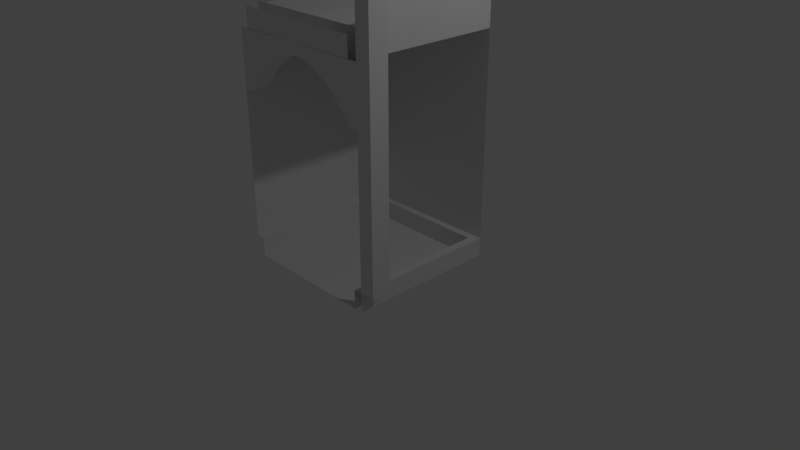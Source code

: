 # Source: corridor_arch1_corner.blend  (saved by Blender 2.79.0; exported with 4.5.12 LTS)
import bpy
from mathutils import Matrix  # noqa: F401  (used for matrix-valued properties, if any)

bpy.ops.wm.read_factory_settings(use_empty=True)
scene = bpy.context.scene
scene.name = 'Scene'

# ---- collections
col_collection_1 = bpy.data.collections.new('Collection 1'); scene.collection.children.link(col_collection_1)

# ---- world
world_world = bpy.data.worlds.new('World'); scene.world = world_world
world_world.color = (0.05088, 0.05088, 0.05088)
world_world.use_sun_shadow = False
world_world.sun_shadow_jitter_overblur = 0.0
world_world.cycles.sampling_method = 'MANUAL'

# ---- cameras
cam_camera = bpy.data.cameras.new('Camera')
cam_camera.clip_end = 100.0
cam_camera.lens = 35.0
cam_camera.sensor_width = 32.0
cam_camera.sensor_height = 18.0
cam_camera.ortho_scale = 7.314
cam_camera.dof.focus_distance = 0.0
cam_camera.dof.aperture_fstop = 128.0

# ---- lights
light_lamp = bpy.data.lights.new('Lamp', 'POINT')
light_lamp.transmission_factor = 0.0
light_lamp.cutoff_distance = 30.0
light_lamp.energy = 100.0
light_lamp.shadow_buffer_clip_start = 1.001
light_lamp.shadow_soft_size = 0.1
light_lamp.shadow_maximum_resolution = 0.006
light_lamp.use_absolute_resolution = True

# ---- meshes
me_plane_003 = bpy.data.meshes.new('Plane.003')
me_plane_003.from_pydata([(-0.8761, -1.0, 2.924), (-0.8761, 1.0, 2.924), (-0.8743, -1.0, 3.181), (-0.8743, 1.0, 3.181), (-1.0, -1.0, 0.2485), (-1.0, 1.0, 0.2485), (-0.884, -1.0, 0.2456), (-1.0, 1.0, 2.927), (-0.884, 1.0, 0.2456), (-1.0, -1.0, 2.927), (-0.8859, -1.0, 0.0), (-0.8859, 1.0, 0.0), (0.0, -1.0, 0.0), (0.0, 1.0, 0.0), (-0.8761, -0.7488, 2.924), (-0.8743, -0.7488, 3.181), (-1.0, -0.7488, 0.2485), (-1.0, -0.7488, 2.927), (-1.0, -0.7488, 2.195), (-1.0, -1.0, 2.194), (0.0, -0.7488, 2.926), (0.0, -1.0, 2.926), (0.0, -0.7488, 2.785), (0.0, -1.0, 2.784), (-0.8797, -0.7488, 2.195), (-0.8797, -1.0, 2.194), (-0.8797, -1.0, 2.927), (-0.8794, -0.7488, 2.927), (-0.7544, -0.7488, 2.362), (-0.6291, -0.7488, 2.492), (-0.5038, -0.7488, 2.588), (-0.3784, -0.7488, 2.67), (-0.2531, -0.7488, 2.737), (-0.1278, -0.7488, 2.77), (-0.7539, -0.7488, 2.926), (-0.6284, -0.7488, 2.926), (-0.5029, -0.7488, 2.925), (-0.3773, -0.7488, 2.925), (-0.2518, -0.7488, 2.924), (-0.1263, -0.7488, 2.924), (-0.1278, -1.0, 2.77), (-0.2531, -1.0, 2.736), (-0.3784, -1.0, 2.669), (-0.5038, -1.0, 2.587), (-0.6291, -1.0, 2.491), (-0.7544, -1.0, 2.361), (-0.1278, -1.0, 2.927), (-0.2531, -1.0, 2.927), (-0.3784, -1.0, 2.927), (-0.5038, -1.0, 2.927), (-0.6291, -1.0, 2.927), (-0.7544, -1.0, 2.927), (0.8761, -1.0, 2.924), (0.8761, 1.0, 2.924), (0.8743, -1.0, 3.181), (0.8743, 1.0, 3.181), (1.0, -1.0, 0.2485), (1.0, 1.0, 0.2485), (0.884, -1.0, 0.2456), (1.0, 1.0, 2.927), (0.884, 1.0, 0.2456), (1.0, -1.0, 2.927), (0.8859, -1.0, 0.0), (0.8859, 1.0, 0.0), (0.0, -1.0, 3.181), (0.0, 1.0, 3.181), (0.8761, -0.7488, 2.924), (0.8743, -0.7488, 3.181), (1.0, -0.7488, 0.2485), (1.0, -0.7488, 2.927), (0.0, -0.7488, 3.181), (1.0, -0.7488, 2.195), (1.0, -1.0, 2.194), (0.8797, -0.7488, 2.195), (0.8797, -1.0, 2.194), (0.8797, -1.0, 2.927), (0.8794, -0.7488, 2.927), (0.7544, -0.7488, 2.362), (0.6291, -0.7488, 2.492), (0.5038, -0.7488, 2.588), (0.3784, -0.7488, 2.67), (0.2531, -0.7488, 2.737), (0.1278, -0.7488, 2.77), (0.7539, -0.7488, 2.926), (0.6284, -0.7488, 2.926), (0.5029, -0.7488, 2.925), (0.3773, -0.7488, 2.925), (0.2518, -0.7488, 2.924), (0.1263, -0.7488, 2.924), (0.1278, -1.0, 2.77), (0.2531, -1.0, 2.736), (0.3784, -1.0, 2.669), (0.5038, -1.0, 2.587), (0.6291, -1.0, 2.491), (0.7544, -1.0, 2.361), (0.1278, -1.0, 2.927), (0.2531, -1.0, 2.927), (0.3784, -1.0, 2.927), (0.5038, -1.0, 2.927), (0.6291, -1.0, 2.927), (0.7544, -1.0, 2.927), (-1.002, -0.7429, 3.181), (-0.002253, -0.7429, 3.18), (-0.8817, -0.7429, 3.18), (-0.7562, -0.7429, 3.18), (-0.6306, -0.7429, 3.179), (-0.5051, -0.7429, 3.179), (-0.3796, -0.7429, 3.178), (-0.2541, -0.7429, 3.178), (-0.1285, -0.7429, 3.177), (0.9977, -0.7429, 3.181), (0.8772, -0.7429, 3.18), (0.7517, -0.7429, 3.18), (0.6261, -0.7429, 3.179), (0.5006, -0.7429, 3.179), (0.3751, -0.7429, 3.178), (0.2496, -0.7429, 3.178), (0.124, -0.7429, 3.177), (-0.884, 0.8981, 0.2456), (-0.8859, 0.8981, 0.0), (0.884, 0.8981, 0.2456), (0.8859, 0.8981, 0.0), (-0.8761, 0.8824, 2.924), (-0.8743, 0.8824, 3.181), (0.8761, 0.8824, 2.924), (0.8743, 0.8824, 3.181), (1.0, -1.0, 0.0), (1.0, 1.0, 0.0), (1.0, -1.0, 3.5), (1.0, 1.0, 3.5), (1.2, -1.0, 0.2485), (1.2, -0.7488, 0.2485), (1.2, -1.0, 2.927), (1.2, -0.7488, 2.927), (1.0, -0.7488, 3.948), (1.0, -1.0, 3.948), (1.2, -0.7488, 3.948), (1.2, -1.0, 3.948)], [(21, 20)], [(14, 1, 3, 15), (17, 18, 16, 5, 7), (14, 17, 7, 1), (6, 10, 11, 8), (16, 6, 8, 5), (15, 3, 65, 70), (10, 12, 13, 11), (4, 6, 16), (33, 39, 20, 22), (40, 33, 22, 23), (18, 19, 4, 16), (0, 21, 64, 2), (46, 40, 23, 21), (86, 87, 116, 115), (9, 19, 25, 26), (19, 18, 24, 25), (18, 17, 27, 24), (26, 25, 45, 51), (51, 45, 44, 50), (50, 44, 43, 49), (49, 43, 42, 48), (48, 42, 41, 47), (47, 41, 40, 46), (25, 24, 28, 45), (45, 28, 29, 44), (44, 29, 30, 43), (43, 30, 31, 42), (42, 31, 32, 41), (41, 32, 33, 40), (24, 27, 34, 28), (28, 34, 35, 29), (29, 35, 36, 30), (30, 36, 37, 31), (31, 37, 38, 32), (32, 38, 39, 33), (66, 67, 55, 53), (66, 53, 59, 69), (58, 60, 63, 62), (68, 57, 60, 58), (67, 70, 65, 55), (62, 63, 13, 12), (56, 68, 58), (82, 22, 20, 88), (89, 23, 22, 82), (71, 68, 56, 72), (52, 54, 64, 21), (95, 21, 23, 89), (37, 36, 106, 107), (61, 75, 74, 72), (72, 74, 73, 71), (71, 73, 76, 69), (75, 100, 94, 74), (100, 99, 93, 94), (99, 98, 92, 93), (98, 97, 91, 92), (97, 96, 90, 91), (96, 95, 89, 90), (74, 94, 77, 73), (94, 93, 78, 77), (93, 92, 79, 78), (92, 91, 80, 79), (91, 90, 81, 80), (90, 89, 82, 81), (73, 77, 83, 76), (77, 78, 84, 83), (78, 79, 85, 84), (79, 80, 86, 85), (80, 81, 87, 86), (81, 82, 88, 87), (38, 37, 107, 108), (69, 76, 111, 110), (87, 88, 117, 116), (27, 17, 101, 103), (39, 38, 108, 109), (88, 20, 102, 117), (76, 83, 112, 111), (20, 39, 109, 102), (34, 27, 103, 104), (83, 84, 113, 112), (35, 34, 104, 105), (84, 85, 114, 113), (36, 35, 105, 106), (85, 86, 115, 114), (8, 1, 7, 5), (60, 57, 59, 53), (60, 8, 118, 120), (118, 119, 121, 120), (122, 124, 125, 123), (1, 8, 60, 53), (1, 53, 124, 122), (57, 56, 126, 127), (68, 69, 133, 131), (128, 61, 59, 129), (132, 130, 131, 133), (132, 133, 136, 137), (61, 56, 130, 132), (69, 61, 135, 134), (61, 132, 137, 135), (133, 69, 134, 136)])
me_plane_003.use_remesh_preserve_volume = False
me_plane_003.use_remesh_preserve_attributes = False
me_plane_003.use_mirror_vertex_groups = False
me_plane_003.update()

# ---- objects
ob_plane_003 = bpy.data.objects.new('Plane.003', me_plane_003)
ob_lamp = bpy.data.objects.new('Lamp', light_lamp)
ob_camera = bpy.data.objects.new('Camera', cam_camera)

# ---- transforms, parenting, visibility, modifiers, constraints
ob_plane_003.location = (0.0, 0.0, 0.0)
ob_plane_003.lineart.crease_threshold = 0.0
ob_lamp.location = (4.076, 1.005, 5.904)
ob_lamp.rotation_euler = (0.6503, 0.05522, 1.866)
ob_lamp.lock_rotations_4d = False
ob_lamp.empty_display_type = 'ARROWS'
ob_lamp.color = (0.0, 0.0, 0.0, 0.0)
ob_lamp.lineart.crease_threshold = 0.0
ob_camera.location = (7.481, -6.508, 5.344)
ob_camera.rotation_euler = (1.109, 0.0, 0.8149)
ob_camera.lock_rotations_4d = False
ob_camera.empty_display_type = 'ARROWS'
ob_camera.color = (0.0, 0.0, 0.0, 0.0)
ob_camera.display_type = 'WIRE'
ob_camera.lineart.crease_threshold = 0.0

# ---- collection membership
col_collection_1.objects.link(ob_plane_003)
col_collection_1.objects.link(ob_lamp)
col_collection_1.objects.link(ob_camera)

# ---- scene / render settings (as saved in the file)
scene.camera = ob_camera
scene.frame_start = 1; scene.frame_end = 250; scene.frame_set(1)
scene.render.engine = 'BLENDER_EEVEE_NEXT'
scene.render.resolution_percentage = 50
scene.render.dither_intensity = 0.0
scene.cycles.use_denoising = False
scene.cycles.samples = 128
scene.cycles.sampling_pattern = 'TABULATED_SOBOL'
scene.cycles.use_adaptive_sampling = False
scene.cycles.use_light_tree = False
scene.cycles.blur_glossy = 0.0
scene.cycles.sample_clamp_indirect = 0.0
scene.view_settings.view_transform = 'Standard'
bpy.context.view_layer.update()

